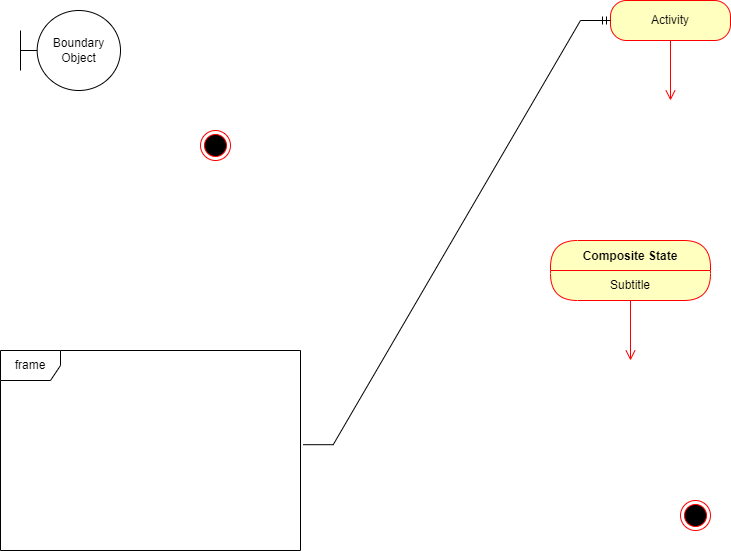

The diagram above was exported from draw.io. Its source (the exported page's mxGraphModel, read from the mxfile embedded in the PNG):
<mxGraphModel dx="1038" dy="547" grid="1" gridSize="10" guides="1" tooltips="1" connect="1" arrows="1" fold="1" page="1" pageScale="1" pageWidth="827" pageHeight="1169" math="0" shadow="0">
  <root>
    <mxCell id="0" />
    <mxCell id="1" parent="0" />
    <mxCell id="qLb0--f9JXXrBtMcCcV3-1" value="" style="ellipse;html=1;shape=endState;fillColor=#000000;strokeColor=#ff0000;" vertex="1" parent="1">
      <mxGeometry x="280" y="220" width="30" height="30" as="geometry" />
    </mxCell>
    <mxCell id="qLb0--f9JXXrBtMcCcV3-2" value="Boundary Object" style="shape=umlBoundary;whiteSpace=wrap;html=1;" vertex="1" parent="1">
      <mxGeometry x="100" y="100" width="100" height="80" as="geometry" />
    </mxCell>
    <mxCell id="qLb0--f9JXXrBtMcCcV3-3" value="Activity" style="rounded=1;whiteSpace=wrap;html=1;arcSize=40;fontColor=#000000;fillColor=#ffffc0;strokeColor=#ff0000;" vertex="1" parent="1">
      <mxGeometry x="690" y="90" width="120" height="40" as="geometry" />
    </mxCell>
    <mxCell id="qLb0--f9JXXrBtMcCcV3-4" value="" style="edgeStyle=orthogonalEdgeStyle;html=1;verticalAlign=bottom;endArrow=open;endSize=8;strokeColor=#ff0000;rounded=0;" edge="1" source="qLb0--f9JXXrBtMcCcV3-3" parent="1">
      <mxGeometry relative="1" as="geometry">
        <mxPoint x="750" y="190" as="targetPoint" />
      </mxGeometry>
    </mxCell>
    <mxCell id="qLb0--f9JXXrBtMcCcV3-5" value="frame" style="shape=umlFrame;whiteSpace=wrap;html=1;" vertex="1" parent="1">
      <mxGeometry x="80" y="440" width="300" height="200" as="geometry" />
    </mxCell>
    <mxCell id="qLb0--f9JXXrBtMcCcV3-6" value="" style="ellipse;html=1;shape=endState;fillColor=#000000;strokeColor=#ff0000;" vertex="1" parent="1">
      <mxGeometry x="760" y="590" width="30" height="30" as="geometry" />
    </mxCell>
    <mxCell id="qLb0--f9JXXrBtMcCcV3-7" value="Composite State" style="swimlane;fontStyle=1;align=center;verticalAlign=middle;childLayout=stackLayout;horizontal=1;startSize=30;horizontalStack=0;resizeParent=0;resizeLast=1;container=0;fontColor=#000000;collapsible=0;rounded=1;arcSize=30;strokeColor=#ff0000;fillColor=#ffffc0;swimlaneFillColor=#ffffc0;dropTarget=0;" vertex="1" parent="1">
      <mxGeometry x="630" y="330" width="160" height="60" as="geometry" />
    </mxCell>
    <mxCell id="qLb0--f9JXXrBtMcCcV3-8" value="Subtitle" style="text;html=1;strokeColor=none;fillColor=none;align=center;verticalAlign=middle;spacingLeft=4;spacingRight=4;whiteSpace=wrap;overflow=hidden;rotatable=0;fontColor=#000000;" vertex="1" parent="qLb0--f9JXXrBtMcCcV3-7">
      <mxGeometry y="30" width="160" height="30" as="geometry" />
    </mxCell>
    <mxCell id="qLb0--f9JXXrBtMcCcV3-9" value="" style="edgeStyle=orthogonalEdgeStyle;html=1;verticalAlign=bottom;endArrow=open;endSize=8;strokeColor=#ff0000;rounded=0;" edge="1" source="qLb0--f9JXXrBtMcCcV3-7" parent="1">
      <mxGeometry relative="1" as="geometry">
        <mxPoint x="710" y="450" as="targetPoint" />
      </mxGeometry>
    </mxCell>
    <mxCell id="qLb0--f9JXXrBtMcCcV3-10" value="" style="edgeStyle=entityRelationEdgeStyle;fontSize=12;html=1;endArrow=ERmandOne;rounded=0;exitX=1.009;exitY=0.471;exitDx=0;exitDy=0;exitPerimeter=0;entryX=0;entryY=0.5;entryDx=0;entryDy=0;" edge="1" parent="1" source="qLb0--f9JXXrBtMcCcV3-5" target="qLb0--f9JXXrBtMcCcV3-3">
      <mxGeometry width="100" height="100" relative="1" as="geometry">
        <mxPoint x="340" y="370" as="sourcePoint" />
        <mxPoint x="650" y="220" as="targetPoint" />
      </mxGeometry>
    </mxCell>
  </root>
</mxGraphModel>